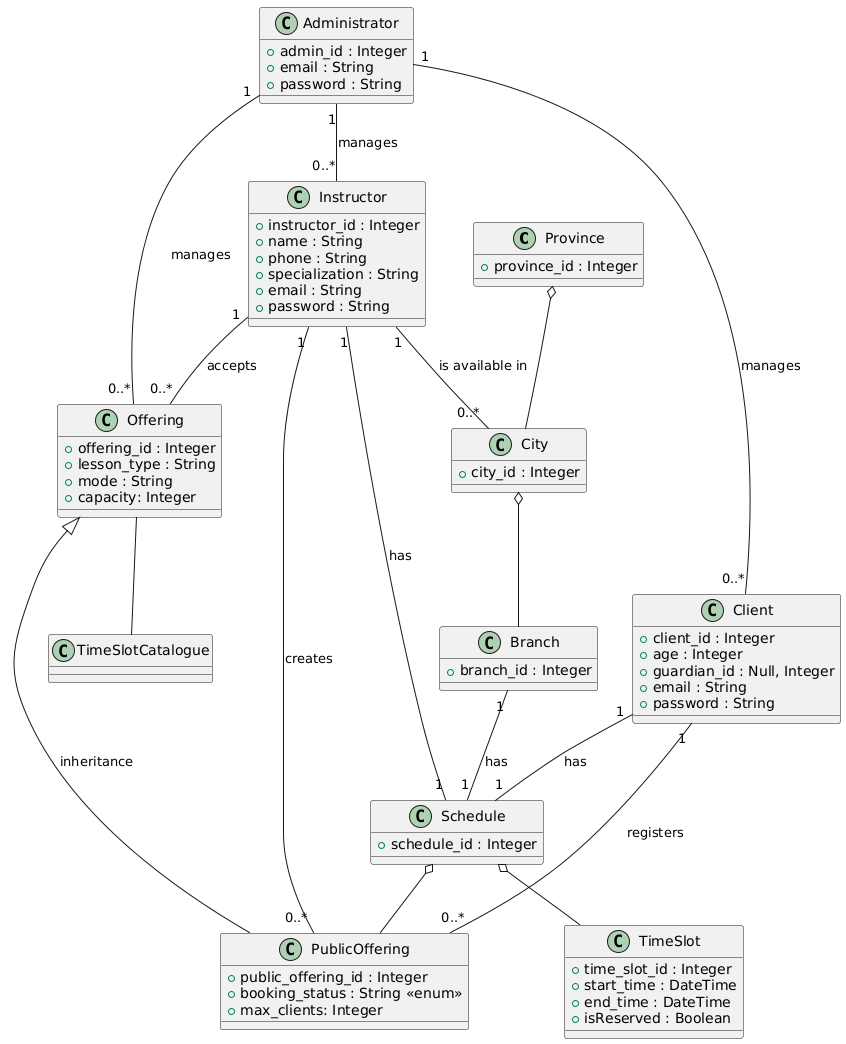

The diagram above was rendered by PlantUML. Its source (embedded in the PNG):
@startuml
class Province {
    +province_id : Integer
}

class City {
    +city_id : Integer
}

class Branch {
    +branch_id : Integer
}

class Schedule {
    +schedule_id : Integer
}

class TimeSlot {
    +time_slot_id : Integer
    +start_time : DateTime
    +end_time : DateTime
    +isReserved : Boolean
}

class Instructor {
    +instructor_id : Integer
    +name : String
    +phone : String
    +specialization : String
    +email : String
    +password : String
}

class Offering {
    +offering_id : Integer
    +lesson_type : String
    +mode : String
    +capacity: Integer
}

class PublicOffering {
    +public_offering_id : Integer
    +booking_status : String <<enum>>
    +max_clients: Integer
}

class Client {
    +client_id : Integer
    +age : Integer
    +guardian_id : Null, Integer
    +email : String
    +password : String
}

class Administrator {
    +admin_id : Integer
    +email : String
    +password : String
}

' Aggregations
Province o-- City
City o-- Branch
Schedule o-- PublicOffering
Schedule o-- TimeSlot

' Relationships
Instructor "1" -- "0..*" City : is available in
Instructor "1" -- "0..*" Offering : accepts
Instructor "1" -- "0..*" PublicOffering : creates
Client "1" -- "0..*" PublicOffering : registers
Administrator "1" -- "0..*" Offering : manages
Administrator "1" -- "0..*" Instructor : manages
Administrator "1" -- "0..*" Client : manages
Offering  -- TimeSlotCatalogue
Instructor "1" -- "1" Schedule : has
Client "1" -- "1" Schedule : has
Branch "1" -- "1" Schedule : has

'Inheritance
Offering <|-- PublicOffering : inheritance
@enduml